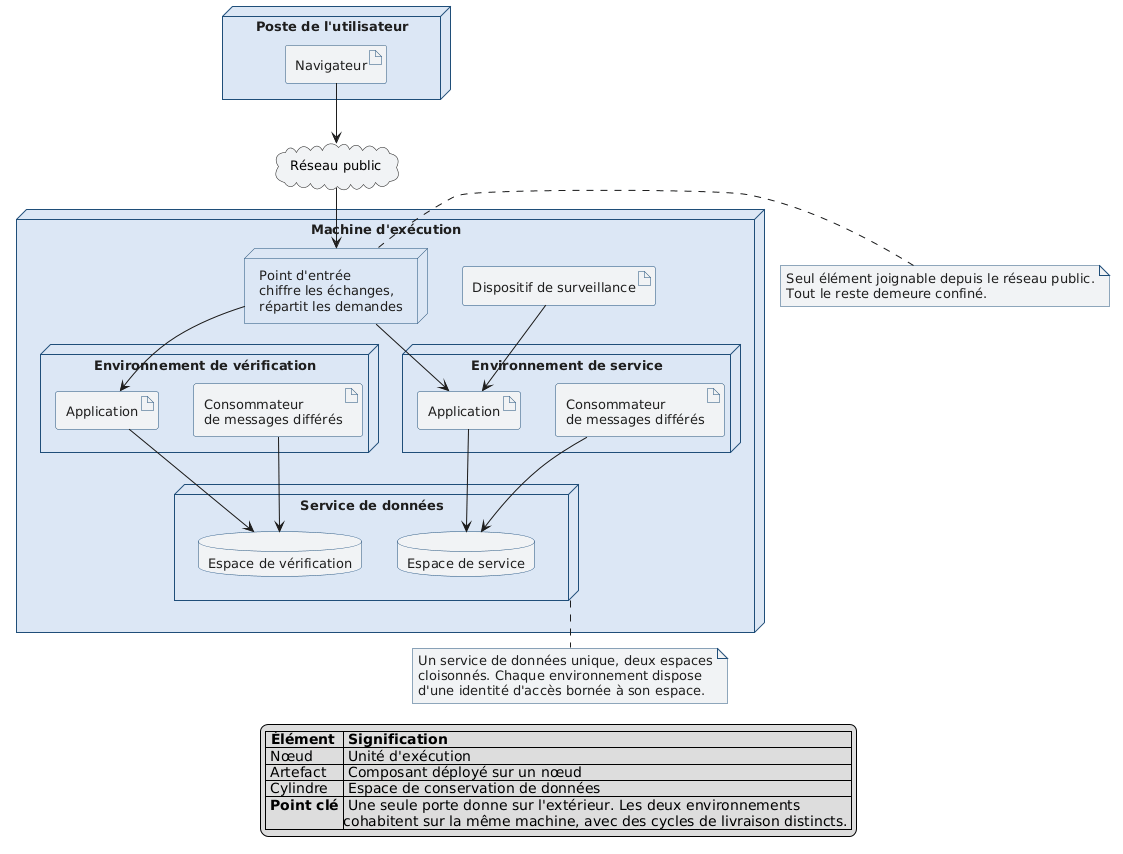

The diagram above was rendered by PlantUML. Its source (embedded in the PNG):
@startuml deploiement-conceptuel
skinparam shadowing false
skinparam defaultFontName Helvetica
skinparam defaultFontSize 13
skinparam node {
  BorderColor #1F4E79
  BackgroundColor #DCE7F5
  FontColor #1E1E1E
}
skinparam database {
  BorderColor #1F4E79
  BackgroundColor #F1F3F5
  FontColor #1E1E1E
}
skinparam artifact {
  BorderColor #1F4E79
  BackgroundColor #F1F3F5
  FontColor #1E1E1E
}
skinparam note {
  BorderColor #1F4E79
  BackgroundColor #F1F3F5
  FontColor #1E1E1E
}

node "Poste de l'utilisateur" as POSTE {
  artifact "Navigateur" as NAV
}

cloud "Réseau public" as NET

node "Machine d'exécution" as VPS {
  node "Point d'entrée\nchiffre les échanges,\nrépartit les demandes" as ENTREE

  node "Environnement de vérification" as PREPROD {
    artifact "Application" as APPPRE
    artifact "Consommateur\nde messages différés" as WPRE
  }

  node "Environnement de service" as PROD {
    artifact "Application" as APPPROD
    artifact "Consommateur\nde messages différés" as WPROD
  }

  node "Service de données" as SGBD {
    database "Espace de vérification" as BDPRE
    database "Espace de service" as BDPROD
  }

  artifact "Dispositif de surveillance" as SURV
}

NAV --> NET
NET --> ENTREE
ENTREE --> APPPRE
ENTREE --> APPPROD

APPPRE --> BDPRE
WPRE --> BDPRE
APPPROD --> BDPROD
WPROD --> BDPROD

SURV --> APPPROD

note right of ENTREE
  Seul élément joignable depuis le réseau public.
  Tout le reste demeure confiné.
end note

note bottom of SGBD
  Un service de données unique, deux espaces
  cloisonnés. Chaque environnement dispose
  d'une identité d'accès bornée à son espace.
end note

legend bottom
|= Élément |= Signification |
| Nœud | Unité d'exécution |
| Artefact | Composant déployé sur un nœud |
| Cylindre | Espace de conservation de données |
| <b>Point clé</b> | Une seule porte donne sur l'extérieur. Les deux environnements\ncohabitent sur la même machine, avec des cycles de livraison distincts. |
endlegend
@enduml